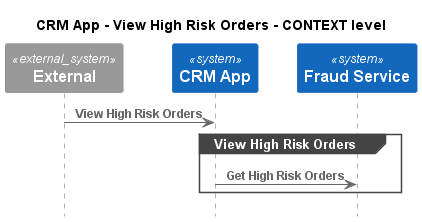

The diagram above was rendered by PlantUML. Its source (embedded in the PNG):
@startuml
!pragma layout smetana
!include ..\..\..\..\.c4s\C4_Sequence.puml

title CRM App - View High Risk Orders - CONTEXT level

System_Ext(C4InterFlow.SoftwareSystems.ExternalSystem, "External", "")
System(ECommercePlatform.SoftwareSystems.CRMApp, "CRM App", "")
System(ECommercePlatform.SoftwareSystems.FraudService, "Fraud Service", "")

Rel(C4InterFlow.SoftwareSystems.ExternalSystem, ECommercePlatform.SoftwareSystems.CRMApp, "View High Risk Orders")
group View High Risk Orders
Rel(ECommercePlatform.SoftwareSystems.CRMApp, ECommercePlatform.SoftwareSystems.FraudService, "Get High Risk Orders")
end


@enduml